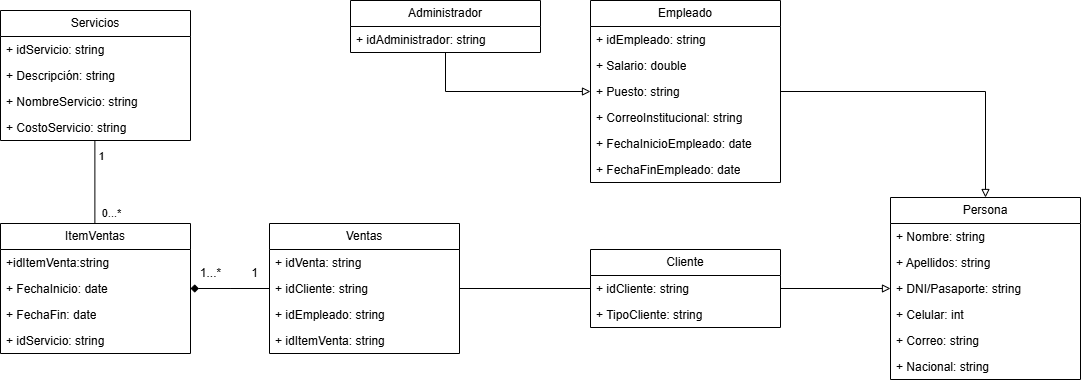

The diagram above was exported from draw.io. Its source (the exported page's mxGraphModel, read from the mxfile embedded in the PNG):
<mxGraphModel dx="2250" dy="630" grid="1" gridSize="10" guides="1" tooltips="1" connect="1" arrows="1" fold="1" page="1" pageScale="1" pageWidth="827" pageHeight="1169" math="0" shadow="0">
  <root>
    <mxCell id="0" />
    <mxCell id="1" parent="0" />
    <mxCell id="NZDMPxfBeHb2SnlTYUpG-44" style="edgeStyle=orthogonalEdgeStyle;rounded=0;orthogonalLoop=1;jettySize=auto;html=1;entryX=0.5;entryY=0;entryDx=0;entryDy=0;endArrow=none;startFill=0;" edge="1" parent="1">
      <mxGeometry relative="1" as="geometry">
        <mxPoint x="-65.62" y="260" as="sourcePoint" />
        <mxPoint x="-65.62" y="343.0000000000002" as="targetPoint" />
      </mxGeometry>
    </mxCell>
    <mxCell id="NZDMPxfBeHb2SnlTYUpG-60" value="1" style="edgeLabel;html=1;align=center;verticalAlign=middle;resizable=0;points=[];" vertex="1" connectable="0" parent="NZDMPxfBeHb2SnlTYUpG-44">
      <mxGeometry x="-0.6359" y="-3" relative="1" as="geometry">
        <mxPoint x="9" as="offset" />
      </mxGeometry>
    </mxCell>
    <mxCell id="NZDMPxfBeHb2SnlTYUpG-61" value="0...*" style="edgeLabel;html=1;align=center;verticalAlign=middle;resizable=0;points=[];" vertex="1" connectable="0" parent="NZDMPxfBeHb2SnlTYUpG-44">
      <mxGeometry x="0.7296" y="2" relative="1" as="geometry">
        <mxPoint x="14" as="offset" />
      </mxGeometry>
    </mxCell>
    <mxCell id="79nz5E-8-VBg6TIYRp4S-23" value="Servicios" style="swimlane;fontStyle=0;childLayout=stackLayout;horizontal=1;startSize=26;fillColor=none;horizontalStack=0;resizeParent=1;resizeParentMax=0;resizeLast=0;collapsible=1;marginBottom=0;whiteSpace=wrap;html=1;" parent="1" vertex="1">
      <mxGeometry x="-160" y="130" width="190" height="130" as="geometry" />
    </mxCell>
    <mxCell id="79nz5E-8-VBg6TIYRp4S-24" value="+ idServicio: string" style="text;strokeColor=none;fillColor=none;align=left;verticalAlign=top;spacingLeft=4;spacingRight=4;overflow=hidden;rotatable=0;points=[[0,0.5],[1,0.5]];portConstraint=eastwest;whiteSpace=wrap;html=1;" parent="79nz5E-8-VBg6TIYRp4S-23" vertex="1">
      <mxGeometry y="26" width="190" height="26" as="geometry" />
    </mxCell>
    <mxCell id="79nz5E-8-VBg6TIYRp4S-25" value="+ Descripción: string" style="text;strokeColor=none;fillColor=none;align=left;verticalAlign=top;spacingLeft=4;spacingRight=4;overflow=hidden;rotatable=0;points=[[0,0.5],[1,0.5]];portConstraint=eastwest;whiteSpace=wrap;html=1;" parent="79nz5E-8-VBg6TIYRp4S-23" vertex="1">
      <mxGeometry y="52" width="190" height="26" as="geometry" />
    </mxCell>
    <mxCell id="NZDMPxfBeHb2SnlTYUpG-40" value="+ NombreServicio: string" style="text;strokeColor=none;fillColor=none;align=left;verticalAlign=top;spacingLeft=4;spacingRight=4;overflow=hidden;rotatable=0;points=[[0,0.5],[1,0.5]];portConstraint=eastwest;whiteSpace=wrap;html=1;" vertex="1" parent="79nz5E-8-VBg6TIYRp4S-23">
      <mxGeometry y="78" width="190" height="26" as="geometry" />
    </mxCell>
    <mxCell id="NZDMPxfBeHb2SnlTYUpG-41" value="+ CostoServicio: string" style="text;strokeColor=none;fillColor=none;align=left;verticalAlign=top;spacingLeft=4;spacingRight=4;overflow=hidden;rotatable=0;points=[[0,0.5],[1,0.5]];portConstraint=eastwest;whiteSpace=wrap;html=1;" vertex="1" parent="79nz5E-8-VBg6TIYRp4S-23">
      <mxGeometry y="104" width="190" height="26" as="geometry" />
    </mxCell>
    <mxCell id="NZDMPxfBeHb2SnlTYUpG-53" style="edgeStyle=orthogonalEdgeStyle;rounded=0;orthogonalLoop=1;jettySize=auto;html=1;entryX=1;entryY=0.5;entryDx=0;entryDy=0;startArrow=block;startFill=0;endArrow=none;exitX=0;exitY=0.5;exitDx=0;exitDy=0;" edge="1" parent="1" source="NZDMPxfBeHb2SnlTYUpG-4" target="NZDMPxfBeHb2SnlTYUpG-11">
      <mxGeometry relative="1" as="geometry" />
    </mxCell>
    <mxCell id="NZDMPxfBeHb2SnlTYUpG-1" value="Persona" style="swimlane;fontStyle=0;childLayout=stackLayout;horizontal=1;startSize=26;fillColor=none;horizontalStack=0;resizeParent=1;resizeParentMax=0;resizeLast=0;collapsible=1;marginBottom=0;whiteSpace=wrap;html=1;" vertex="1" parent="1">
      <mxGeometry x="730" y="317" width="190" height="182" as="geometry" />
    </mxCell>
    <mxCell id="NZDMPxfBeHb2SnlTYUpG-2" value="+ Nombre: string" style="text;strokeColor=none;fillColor=none;align=left;verticalAlign=top;spacingLeft=4;spacingRight=4;overflow=hidden;rotatable=0;points=[[0,0.5],[1,0.5]];portConstraint=eastwest;whiteSpace=wrap;html=1;" vertex="1" parent="NZDMPxfBeHb2SnlTYUpG-1">
      <mxGeometry y="26" width="190" height="26" as="geometry" />
    </mxCell>
    <mxCell id="NZDMPxfBeHb2SnlTYUpG-3" value="+ Apellidos: string" style="text;strokeColor=none;fillColor=none;align=left;verticalAlign=top;spacingLeft=4;spacingRight=4;overflow=hidden;rotatable=0;points=[[0,0.5],[1,0.5]];portConstraint=eastwest;whiteSpace=wrap;html=1;" vertex="1" parent="NZDMPxfBeHb2SnlTYUpG-1">
      <mxGeometry y="52" width="190" height="26" as="geometry" />
    </mxCell>
    <mxCell id="NZDMPxfBeHb2SnlTYUpG-4" value="+ DNI/Pasaporte: string" style="text;strokeColor=none;fillColor=none;align=left;verticalAlign=top;spacingLeft=4;spacingRight=4;overflow=hidden;rotatable=0;points=[[0,0.5],[1,0.5]];portConstraint=eastwest;whiteSpace=wrap;html=1;" vertex="1" parent="NZDMPxfBeHb2SnlTYUpG-1">
      <mxGeometry y="78" width="190" height="26" as="geometry" />
    </mxCell>
    <mxCell id="NZDMPxfBeHb2SnlTYUpG-21" value="+ Celular: int" style="text;strokeColor=none;fillColor=none;align=left;verticalAlign=top;spacingLeft=4;spacingRight=4;overflow=hidden;rotatable=0;points=[[0,0.5],[1,0.5]];portConstraint=eastwest;whiteSpace=wrap;html=1;" vertex="1" parent="NZDMPxfBeHb2SnlTYUpG-1">
      <mxGeometry y="104" width="190" height="26" as="geometry" />
    </mxCell>
    <mxCell id="NZDMPxfBeHb2SnlTYUpG-23" value="+ Correo: string" style="text;strokeColor=none;fillColor=none;align=left;verticalAlign=top;spacingLeft=4;spacingRight=4;overflow=hidden;rotatable=0;points=[[0,0.5],[1,0.5]];portConstraint=eastwest;whiteSpace=wrap;html=1;" vertex="1" parent="NZDMPxfBeHb2SnlTYUpG-1">
      <mxGeometry y="130" width="190" height="26" as="geometry" />
    </mxCell>
    <mxCell id="NZDMPxfBeHb2SnlTYUpG-57" value="+ Nacional: string" style="text;strokeColor=none;fillColor=none;align=left;verticalAlign=top;spacingLeft=4;spacingRight=4;overflow=hidden;rotatable=0;points=[[0,0.5],[1,0.5]];portConstraint=eastwest;whiteSpace=wrap;html=1;" vertex="1" parent="NZDMPxfBeHb2SnlTYUpG-1">
      <mxGeometry y="156" width="190" height="26" as="geometry" />
    </mxCell>
    <mxCell id="NZDMPxfBeHb2SnlTYUpG-6" value="Empleado" style="swimlane;fontStyle=0;childLayout=stackLayout;horizontal=1;startSize=26;fillColor=none;horizontalStack=0;resizeParent=1;resizeParentMax=0;resizeLast=0;collapsible=1;marginBottom=0;whiteSpace=wrap;html=1;" vertex="1" parent="1">
      <mxGeometry x="430" y="120" width="190" height="182" as="geometry">
        <mxRectangle x="170" y="370" width="90" height="30" as="alternateBounds" />
      </mxGeometry>
    </mxCell>
    <mxCell id="NZDMPxfBeHb2SnlTYUpG-7" value="+ idEmpleado: string" style="text;strokeColor=none;fillColor=none;align=left;verticalAlign=top;spacingLeft=4;spacingRight=4;overflow=hidden;rotatable=0;points=[[0,0.5],[1,0.5]];portConstraint=eastwest;whiteSpace=wrap;html=1;" vertex="1" parent="NZDMPxfBeHb2SnlTYUpG-6">
      <mxGeometry y="26" width="190" height="26" as="geometry" />
    </mxCell>
    <mxCell id="NZDMPxfBeHb2SnlTYUpG-8" value="+ Salario: double" style="text;strokeColor=none;fillColor=none;align=left;verticalAlign=top;spacingLeft=4;spacingRight=4;overflow=hidden;rotatable=0;points=[[0,0.5],[1,0.5]];portConstraint=eastwest;whiteSpace=wrap;html=1;" vertex="1" parent="NZDMPxfBeHb2SnlTYUpG-6">
      <mxGeometry y="52" width="190" height="26" as="geometry" />
    </mxCell>
    <mxCell id="NZDMPxfBeHb2SnlTYUpG-9" value="+ Puesto: string" style="text;strokeColor=none;fillColor=none;align=left;verticalAlign=top;spacingLeft=4;spacingRight=4;overflow=hidden;rotatable=0;points=[[0,0.5],[1,0.5]];portConstraint=eastwest;whiteSpace=wrap;html=1;" vertex="1" parent="NZDMPxfBeHb2SnlTYUpG-6">
      <mxGeometry y="78" width="190" height="26" as="geometry" />
    </mxCell>
    <mxCell id="NZDMPxfBeHb2SnlTYUpG-22" value="+ CorreoInstitucional: string" style="text;strokeColor=none;fillColor=none;align=left;verticalAlign=top;spacingLeft=4;spacingRight=4;overflow=hidden;rotatable=0;points=[[0,0.5],[1,0.5]];portConstraint=eastwest;whiteSpace=wrap;html=1;" vertex="1" parent="NZDMPxfBeHb2SnlTYUpG-6">
      <mxGeometry y="104" width="190" height="26" as="geometry" />
    </mxCell>
    <mxCell id="NZDMPxfBeHb2SnlTYUpG-25" value="+ FechaInicioEmpleado: date" style="text;strokeColor=none;fillColor=none;align=left;verticalAlign=top;spacingLeft=4;spacingRight=4;overflow=hidden;rotatable=0;points=[[0,0.5],[1,0.5]];portConstraint=eastwest;whiteSpace=wrap;html=1;" vertex="1" parent="NZDMPxfBeHb2SnlTYUpG-6">
      <mxGeometry y="130" width="190" height="26" as="geometry" />
    </mxCell>
    <mxCell id="NZDMPxfBeHb2SnlTYUpG-26" value="+ FechaFinEmpleado: date" style="text;strokeColor=none;fillColor=none;align=left;verticalAlign=top;spacingLeft=4;spacingRight=4;overflow=hidden;rotatable=0;points=[[0,0.5],[1,0.5]];portConstraint=eastwest;whiteSpace=wrap;html=1;" vertex="1" parent="NZDMPxfBeHb2SnlTYUpG-6">
      <mxGeometry y="156" width="190" height="26" as="geometry" />
    </mxCell>
    <mxCell id="NZDMPxfBeHb2SnlTYUpG-10" value="Cliente" style="swimlane;fontStyle=0;childLayout=stackLayout;horizontal=1;startSize=26;fillColor=none;horizontalStack=0;resizeParent=1;resizeParentMax=0;resizeLast=0;collapsible=1;marginBottom=0;whiteSpace=wrap;html=1;" vertex="1" parent="1">
      <mxGeometry x="430" y="369" width="190" height="78" as="geometry">
        <mxRectangle x="170" y="370" width="90" height="30" as="alternateBounds" />
      </mxGeometry>
    </mxCell>
    <mxCell id="NZDMPxfBeHb2SnlTYUpG-11" value="+ idCliente: string" style="text;strokeColor=none;fillColor=none;align=left;verticalAlign=top;spacingLeft=4;spacingRight=4;overflow=hidden;rotatable=0;points=[[0,0.5],[1,0.5]];portConstraint=eastwest;whiteSpace=wrap;html=1;" vertex="1" parent="NZDMPxfBeHb2SnlTYUpG-10">
      <mxGeometry y="26" width="190" height="26" as="geometry" />
    </mxCell>
    <mxCell id="NZDMPxfBeHb2SnlTYUpG-12" value="+ TipoCliente: string" style="text;strokeColor=none;fillColor=none;align=left;verticalAlign=top;spacingLeft=4;spacingRight=4;overflow=hidden;rotatable=0;points=[[0,0.5],[1,0.5]];portConstraint=eastwest;whiteSpace=wrap;html=1;" vertex="1" parent="NZDMPxfBeHb2SnlTYUpG-10">
      <mxGeometry y="52" width="190" height="26" as="geometry" />
    </mxCell>
    <mxCell id="NZDMPxfBeHb2SnlTYUpG-63" style="edgeStyle=orthogonalEdgeStyle;rounded=0;orthogonalLoop=1;jettySize=auto;html=1;entryX=0;entryY=0.5;entryDx=0;entryDy=0;endArrow=block;endFill=0;" edge="1" parent="1" source="NZDMPxfBeHb2SnlTYUpG-14" target="NZDMPxfBeHb2SnlTYUpG-9">
      <mxGeometry relative="1" as="geometry" />
    </mxCell>
    <mxCell id="NZDMPxfBeHb2SnlTYUpG-14" value="Administrador" style="swimlane;fontStyle=0;childLayout=stackLayout;horizontal=1;startSize=26;fillColor=none;horizontalStack=0;resizeParent=1;resizeParentMax=0;resizeLast=0;collapsible=1;marginBottom=0;whiteSpace=wrap;html=1;" vertex="1" parent="1">
      <mxGeometry x="190" y="120" width="190" height="52" as="geometry">
        <mxRectangle x="170" y="370" width="90" height="30" as="alternateBounds" />
      </mxGeometry>
    </mxCell>
    <mxCell id="NZDMPxfBeHb2SnlTYUpG-15" value="+ idAdministrador: string" style="text;strokeColor=none;fillColor=none;align=left;verticalAlign=top;spacingLeft=4;spacingRight=4;overflow=hidden;rotatable=0;points=[[0,0.5],[1,0.5]];portConstraint=eastwest;whiteSpace=wrap;html=1;" vertex="1" parent="NZDMPxfBeHb2SnlTYUpG-14">
      <mxGeometry y="26" width="190" height="26" as="geometry" />
    </mxCell>
    <mxCell id="NZDMPxfBeHb2SnlTYUpG-29" value="Ventas" style="swimlane;fontStyle=0;childLayout=stackLayout;horizontal=1;startSize=26;fillColor=none;horizontalStack=0;resizeParent=1;resizeParentMax=0;resizeLast=0;collapsible=1;marginBottom=0;whiteSpace=wrap;html=1;" vertex="1" parent="1">
      <mxGeometry x="109" y="343" width="190" height="130" as="geometry" />
    </mxCell>
    <mxCell id="NZDMPxfBeHb2SnlTYUpG-30" value="+ idVenta: string" style="text;strokeColor=none;fillColor=none;align=left;verticalAlign=top;spacingLeft=4;spacingRight=4;overflow=hidden;rotatable=0;points=[[0,0.5],[1,0.5]];portConstraint=eastwest;whiteSpace=wrap;html=1;" vertex="1" parent="NZDMPxfBeHb2SnlTYUpG-29">
      <mxGeometry y="26" width="190" height="26" as="geometry" />
    </mxCell>
    <mxCell id="NZDMPxfBeHb2SnlTYUpG-37" value="+ idCliente: string" style="text;strokeColor=none;fillColor=none;align=left;verticalAlign=top;spacingLeft=4;spacingRight=4;overflow=hidden;rotatable=0;points=[[0,0.5],[1,0.5]];portConstraint=eastwest;whiteSpace=wrap;html=1;" vertex="1" parent="NZDMPxfBeHb2SnlTYUpG-29">
      <mxGeometry y="52" width="190" height="26" as="geometry" />
    </mxCell>
    <mxCell id="NZDMPxfBeHb2SnlTYUpG-38" value="+ idEmpleado: string" style="text;strokeColor=none;fillColor=none;align=left;verticalAlign=top;spacingLeft=4;spacingRight=4;overflow=hidden;rotatable=0;points=[[0,0.5],[1,0.5]];portConstraint=eastwest;whiteSpace=wrap;html=1;" vertex="1" parent="NZDMPxfBeHb2SnlTYUpG-29">
      <mxGeometry y="78" width="190" height="26" as="geometry" />
    </mxCell>
    <mxCell id="NZDMPxfBeHb2SnlTYUpG-47" value="+ idItemVenta: string" style="text;strokeColor=none;fillColor=none;align=left;verticalAlign=top;spacingLeft=4;spacingRight=4;overflow=hidden;rotatable=0;points=[[0,0.5],[1,0.5]];portConstraint=eastwest;whiteSpace=wrap;html=1;" vertex="1" parent="NZDMPxfBeHb2SnlTYUpG-29">
      <mxGeometry y="104" width="190" height="26" as="geometry" />
    </mxCell>
    <mxCell id="NZDMPxfBeHb2SnlTYUpG-43" style="edgeStyle=orthogonalEdgeStyle;rounded=0;orthogonalLoop=1;jettySize=auto;html=1;entryX=0;entryY=0.5;entryDx=0;entryDy=0;endArrow=none;startFill=1;startArrow=diamond;" edge="1" parent="1" source="NZDMPxfBeHb2SnlTYUpG-34">
      <mxGeometry relative="1" as="geometry">
        <mxPoint x="109" y="408" as="targetPoint" />
      </mxGeometry>
    </mxCell>
    <mxCell id="NZDMPxfBeHb2SnlTYUpG-34" value="ItemVentas" style="swimlane;fontStyle=0;childLayout=stackLayout;horizontal=1;startSize=26;fillColor=none;horizontalStack=0;resizeParent=1;resizeParentMax=0;resizeLast=0;collapsible=1;marginBottom=0;whiteSpace=wrap;html=1;" vertex="1" parent="1">
      <mxGeometry x="-160" y="343" width="190" height="130" as="geometry" />
    </mxCell>
    <mxCell id="NZDMPxfBeHb2SnlTYUpG-35" value="+idItemVenta:string" style="text;strokeColor=none;fillColor=none;align=left;verticalAlign=top;spacingLeft=4;spacingRight=4;overflow=hidden;rotatable=0;points=[[0,0.5],[1,0.5]];portConstraint=eastwest;whiteSpace=wrap;html=1;" vertex="1" parent="NZDMPxfBeHb2SnlTYUpG-34">
      <mxGeometry y="26" width="190" height="26" as="geometry" />
    </mxCell>
    <mxCell id="NZDMPxfBeHb2SnlTYUpG-39" value="+ FechaInicio: date" style="text;strokeColor=none;fillColor=none;align=left;verticalAlign=top;spacingLeft=4;spacingRight=4;overflow=hidden;rotatable=0;points=[[0,0.5],[1,0.5]];portConstraint=eastwest;whiteSpace=wrap;html=1;" vertex="1" parent="NZDMPxfBeHb2SnlTYUpG-34">
      <mxGeometry y="52" width="190" height="26" as="geometry" />
    </mxCell>
    <mxCell id="NZDMPxfBeHb2SnlTYUpG-36" value="+ FechaFin: date" style="text;strokeColor=none;fillColor=none;align=left;verticalAlign=top;spacingLeft=4;spacingRight=4;overflow=hidden;rotatable=0;points=[[0,0.5],[1,0.5]];portConstraint=eastwest;whiteSpace=wrap;html=1;" vertex="1" parent="NZDMPxfBeHb2SnlTYUpG-34">
      <mxGeometry y="78" width="190" height="26" as="geometry" />
    </mxCell>
    <mxCell id="NZDMPxfBeHb2SnlTYUpG-45" value="+ idServicio: string" style="text;strokeColor=none;fillColor=none;align=left;verticalAlign=top;spacingLeft=4;spacingRight=4;overflow=hidden;rotatable=0;points=[[0,0.5],[1,0.5]];portConstraint=eastwest;whiteSpace=wrap;html=1;" vertex="1" parent="NZDMPxfBeHb2SnlTYUpG-34">
      <mxGeometry y="104" width="190" height="26" as="geometry" />
    </mxCell>
    <mxCell id="NZDMPxfBeHb2SnlTYUpG-52" style="edgeStyle=orthogonalEdgeStyle;rounded=0;orthogonalLoop=1;jettySize=auto;html=1;entryX=1;entryY=0.5;entryDx=0;entryDy=0;endArrow=none;startFill=0;endFill=0;startArrow=block;exitX=0.5;exitY=0;exitDx=0;exitDy=0;" edge="1" parent="1" source="NZDMPxfBeHb2SnlTYUpG-1" target="NZDMPxfBeHb2SnlTYUpG-9">
      <mxGeometry relative="1" as="geometry">
        <Array as="points">
          <mxPoint x="825" y="211" />
        </Array>
      </mxGeometry>
    </mxCell>
    <mxCell id="NZDMPxfBeHb2SnlTYUpG-58" style="edgeStyle=orthogonalEdgeStyle;rounded=0;orthogonalLoop=1;jettySize=auto;html=1;exitX=1;exitY=0.5;exitDx=0;exitDy=0;entryX=0;entryY=0.5;entryDx=0;entryDy=0;endArrow=none;startFill=0;" edge="1" parent="1" source="NZDMPxfBeHb2SnlTYUpG-37" target="NZDMPxfBeHb2SnlTYUpG-11">
      <mxGeometry relative="1" as="geometry" />
    </mxCell>
    <mxCell id="NZDMPxfBeHb2SnlTYUpG-59" value="1" style="text;html=1;align=center;verticalAlign=middle;resizable=0;points=[];autosize=1;strokeColor=none;fillColor=none;" vertex="1" parent="1">
      <mxGeometry x="79" y="378" width="30" height="30" as="geometry" />
    </mxCell>
    <mxCell id="NZDMPxfBeHb2SnlTYUpG-62" value="1...*" style="text;html=1;align=center;verticalAlign=middle;resizable=0;points=[];autosize=1;strokeColor=none;fillColor=none;" vertex="1" parent="1">
      <mxGeometry x="30" y="378" width="40" height="30" as="geometry" />
    </mxCell>
  </root>
</mxGraphModel>